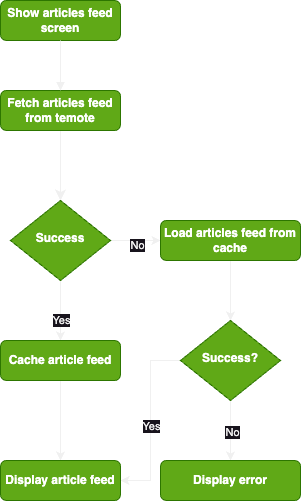

The diagram above was exported from draw.io. Its source (the exported page's mxGraphModel, read from the mxfile embedded in the PNG):
<mxGraphModel dx="984" dy="718" grid="1" gridSize="10" guides="1" tooltips="1" connect="1" arrows="1" fold="1" page="1" pageScale="1" pageWidth="827" pageHeight="1169" math="0" shadow="0">
  <root>
    <mxCell id="WIyWlLk6GJQsqaUBKTNV-0" />
    <mxCell id="WIyWlLk6GJQsqaUBKTNV-1" parent="WIyWlLk6GJQsqaUBKTNV-0" />
    <mxCell id="WIyWlLk6GJQsqaUBKTNV-2" value="" style="rounded=0;html=1;jettySize=auto;orthogonalLoop=1;fontSize=11;endArrow=classic;endFill=1;endSize=8;strokeWidth=1;shadow=0;labelBackgroundColor=none;edgeStyle=orthogonalEdgeStyle;" parent="WIyWlLk6GJQsqaUBKTNV-1" source="WIyWlLk6GJQsqaUBKTNV-3" target="WIyWlLk6GJQsqaUBKTNV-6" edge="1">
      <mxGeometry relative="1" as="geometry" />
    </mxCell>
    <mxCell id="WIyWlLk6GJQsqaUBKTNV-3" value="Fetch articles feed from temote" style="rounded=1;whiteSpace=wrap;html=1;fontSize=12;glass=0;strokeWidth=1;shadow=0;fillColor=#60a917;fontColor=#ffffff;strokeColor=#2D7600;fontStyle=1" parent="WIyWlLk6GJQsqaUBKTNV-1" vertex="1">
      <mxGeometry x="220" y="230" width="120" height="40" as="geometry" />
    </mxCell>
    <mxCell id="UN0hZKSISfqqh-1_NC3O-9" style="edgeStyle=orthogonalEdgeStyle;rounded=0;orthogonalLoop=1;jettySize=auto;html=1;exitX=0.5;exitY=1;exitDx=0;exitDy=0;entryX=0.5;entryY=0;entryDx=0;entryDy=0;" parent="WIyWlLk6GJQsqaUBKTNV-1" source="WIyWlLk6GJQsqaUBKTNV-6" target="WIyWlLk6GJQsqaUBKTNV-11" edge="1">
      <mxGeometry relative="1" as="geometry">
        <mxPoint x="280" y="460" as="targetPoint" />
        <Array as="points">
          <mxPoint x="280" y="440" />
          <mxPoint x="280" y="440" />
        </Array>
      </mxGeometry>
    </mxCell>
    <mxCell id="UN0hZKSISfqqh-1_NC3O-12" value="Yes" style="edgeLabel;html=1;align=center;verticalAlign=middle;resizable=0;points=[];" parent="UN0hZKSISfqqh-1_NC3O-9" vertex="1" connectable="0">
      <mxGeometry x="0.3" relative="1" as="geometry">
        <mxPoint as="offset" />
      </mxGeometry>
    </mxCell>
    <mxCell id="UN0hZKSISfqqh-1_NC3O-10" style="edgeStyle=orthogonalEdgeStyle;rounded=0;orthogonalLoop=1;jettySize=auto;html=1;exitX=1;exitY=0.5;exitDx=0;exitDy=0;entryX=0;entryY=0.5;entryDx=0;entryDy=0;" parent="WIyWlLk6GJQsqaUBKTNV-1" source="WIyWlLk6GJQsqaUBKTNV-6" target="WIyWlLk6GJQsqaUBKTNV-7" edge="1">
      <mxGeometry relative="1" as="geometry" />
    </mxCell>
    <mxCell id="UN0hZKSISfqqh-1_NC3O-11" value="No" style="edgeLabel;html=1;align=center;verticalAlign=middle;resizable=0;points=[];" parent="UN0hZKSISfqqh-1_NC3O-10" vertex="1" connectable="0">
      <mxGeometry x="0.04" y="-4" relative="1" as="geometry">
        <mxPoint as="offset" />
      </mxGeometry>
    </mxCell>
    <mxCell id="WIyWlLk6GJQsqaUBKTNV-6" value="Success" style="rhombus;whiteSpace=wrap;html=1;shadow=0;fontFamily=Helvetica;fontSize=12;align=center;strokeWidth=1;spacing=6;spacingTop=-4;fillColor=#60a917;fontColor=#ffffff;strokeColor=#2D7600;fontStyle=1" parent="WIyWlLk6GJQsqaUBKTNV-1" vertex="1">
      <mxGeometry x="230" y="340" width="100" height="80" as="geometry" />
    </mxCell>
    <mxCell id="UN0hZKSISfqqh-1_NC3O-3" style="edgeStyle=orthogonalEdgeStyle;rounded=0;orthogonalLoop=1;jettySize=auto;html=1;entryX=0.5;entryY=0;entryDx=0;entryDy=0;" parent="WIyWlLk6GJQsqaUBKTNV-1" source="WIyWlLk6GJQsqaUBKTNV-7" target="UN0hZKSISfqqh-1_NC3O-2" edge="1">
      <mxGeometry relative="1" as="geometry" />
    </mxCell>
    <mxCell id="WIyWlLk6GJQsqaUBKTNV-7" value="Load articles feed from cache" style="rounded=1;whiteSpace=wrap;html=1;fontSize=12;glass=0;strokeWidth=1;shadow=0;fillColor=#60a917;fontColor=#ffffff;strokeColor=#2D7600;fontStyle=1" parent="WIyWlLk6GJQsqaUBKTNV-1" vertex="1">
      <mxGeometry x="380" y="360" width="140" height="40" as="geometry" />
    </mxCell>
    <mxCell id="UN0hZKSISfqqh-1_NC3O-14" style="edgeStyle=orthogonalEdgeStyle;rounded=0;orthogonalLoop=1;jettySize=auto;html=1;entryX=0.5;entryY=0;entryDx=0;entryDy=0;" parent="WIyWlLk6GJQsqaUBKTNV-1" source="WIyWlLk6GJQsqaUBKTNV-11" target="UN0hZKSISfqqh-1_NC3O-13" edge="1">
      <mxGeometry relative="1" as="geometry" />
    </mxCell>
    <mxCell id="WIyWlLk6GJQsqaUBKTNV-11" value="Cache article feed" style="rounded=1;whiteSpace=wrap;html=1;fontSize=12;glass=0;strokeWidth=1;shadow=0;fillColor=#60a917;fontColor=#ffffff;strokeColor=#2D7600;fontStyle=1" parent="WIyWlLk6GJQsqaUBKTNV-1" vertex="1">
      <mxGeometry x="220" y="480" width="120" height="40" as="geometry" />
    </mxCell>
    <mxCell id="UN0hZKSISfqqh-1_NC3O-0" value="Show articles feed screen" style="rounded=1;whiteSpace=wrap;html=1;fontSize=12;glass=0;strokeWidth=1;shadow=0;fillColor=#60a917;fontColor=#ffffff;strokeColor=#2D7600;fontStyle=1" parent="WIyWlLk6GJQsqaUBKTNV-1" vertex="1">
      <mxGeometry x="220" y="140" width="120" height="40" as="geometry" />
    </mxCell>
    <mxCell id="UN0hZKSISfqqh-1_NC3O-1" value="" style="rounded=0;html=1;jettySize=auto;orthogonalLoop=1;fontSize=11;endArrow=block;endFill=1;strokeWidth=1;shadow=0;labelBackgroundColor=none;edgeStyle=orthogonalEdgeStyle;exitX=0.5;exitY=1;exitDx=0;exitDy=0;entryX=0.5;entryY=0;entryDx=0;entryDy=0;fontStyle=1" parent="WIyWlLk6GJQsqaUBKTNV-1" source="UN0hZKSISfqqh-1_NC3O-0" target="WIyWlLk6GJQsqaUBKTNV-3" edge="1">
      <mxGeometry relative="1" as="geometry">
        <mxPoint x="290" y="300" as="sourcePoint" />
        <mxPoint x="274" y="240" as="targetPoint" />
      </mxGeometry>
    </mxCell>
    <mxCell id="UN0hZKSISfqqh-1_NC3O-5" style="edgeStyle=orthogonalEdgeStyle;rounded=0;orthogonalLoop=1;jettySize=auto;html=1;exitX=0.5;exitY=1;exitDx=0;exitDy=0;entryX=0.5;entryY=0;entryDx=0;entryDy=0;" parent="WIyWlLk6GJQsqaUBKTNV-1" source="UN0hZKSISfqqh-1_NC3O-2" target="UN0hZKSISfqqh-1_NC3O-4" edge="1">
      <mxGeometry relative="1" as="geometry" />
    </mxCell>
    <mxCell id="UN0hZKSISfqqh-1_NC3O-6" value="No" style="edgeLabel;html=1;align=center;verticalAlign=middle;resizable=0;points=[];" parent="UN0hZKSISfqqh-1_NC3O-5" vertex="1" connectable="0">
      <mxGeometry x="0.0333" y="1" relative="1" as="geometry">
        <mxPoint as="offset" />
      </mxGeometry>
    </mxCell>
    <mxCell id="UN0hZKSISfqqh-1_NC3O-15" style="edgeStyle=orthogonalEdgeStyle;rounded=0;orthogonalLoop=1;jettySize=auto;html=1;entryX=1;entryY=0.5;entryDx=0;entryDy=0;" parent="WIyWlLk6GJQsqaUBKTNV-1" source="UN0hZKSISfqqh-1_NC3O-2" target="UN0hZKSISfqqh-1_NC3O-13" edge="1">
      <mxGeometry relative="1" as="geometry" />
    </mxCell>
    <mxCell id="UN0hZKSISfqqh-1_NC3O-16" value="Yes" style="edgeLabel;html=1;align=center;verticalAlign=middle;resizable=0;points=[];" parent="UN0hZKSISfqqh-1_NC3O-15" vertex="1" connectable="0">
      <mxGeometry x="0.0556" relative="1" as="geometry">
        <mxPoint as="offset" />
      </mxGeometry>
    </mxCell>
    <mxCell id="UN0hZKSISfqqh-1_NC3O-2" value="Success?" style="rhombus;whiteSpace=wrap;html=1;shadow=0;fontFamily=Helvetica;fontSize=12;align=center;strokeWidth=1;spacing=6;spacingTop=-4;fillColor=#60a917;fontColor=#ffffff;strokeColor=#2D7600;fontStyle=1" parent="WIyWlLk6GJQsqaUBKTNV-1" vertex="1">
      <mxGeometry x="400" y="460" width="100" height="80" as="geometry" />
    </mxCell>
    <mxCell id="UN0hZKSISfqqh-1_NC3O-4" value="Display error" style="rounded=1;whiteSpace=wrap;html=1;fontSize=12;glass=0;strokeWidth=1;shadow=0;fillColor=#60a917;fontColor=#ffffff;strokeColor=#2D7600;fontStyle=1" parent="WIyWlLk6GJQsqaUBKTNV-1" vertex="1">
      <mxGeometry x="380" y="600" width="140" height="40" as="geometry" />
    </mxCell>
    <mxCell id="UN0hZKSISfqqh-1_NC3O-13" value="Display article feed" style="rounded=1;whiteSpace=wrap;html=1;fontSize=12;glass=0;strokeWidth=1;shadow=0;fillColor=#60a917;fontColor=#ffffff;strokeColor=#2D7600;fontStyle=1" parent="WIyWlLk6GJQsqaUBKTNV-1" vertex="1">
      <mxGeometry x="220" y="600" width="120" height="40" as="geometry" />
    </mxCell>
  </root>
</mxGraphModel>